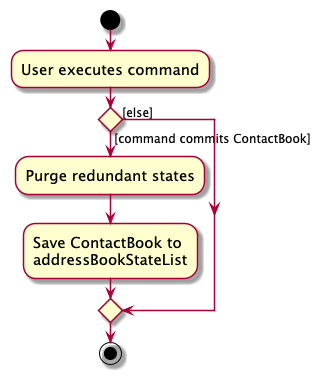

The diagram above was rendered by PlantUML. Its source (embedded in the PNG):
@startuml
skin rose
skinparam ActivityFontSize 15
skinparam ArrowFontSize 12
start
:User executes command;

'Since the beta syntax does not support placing the condition outside the
'diamond we place it as the true branch instead.

if () then ([command commits ContactBook])
    :Purge redundant states;
    :Save ContactBook to
    addressBookStateList;
else ([else])
endif
stop
@enduml